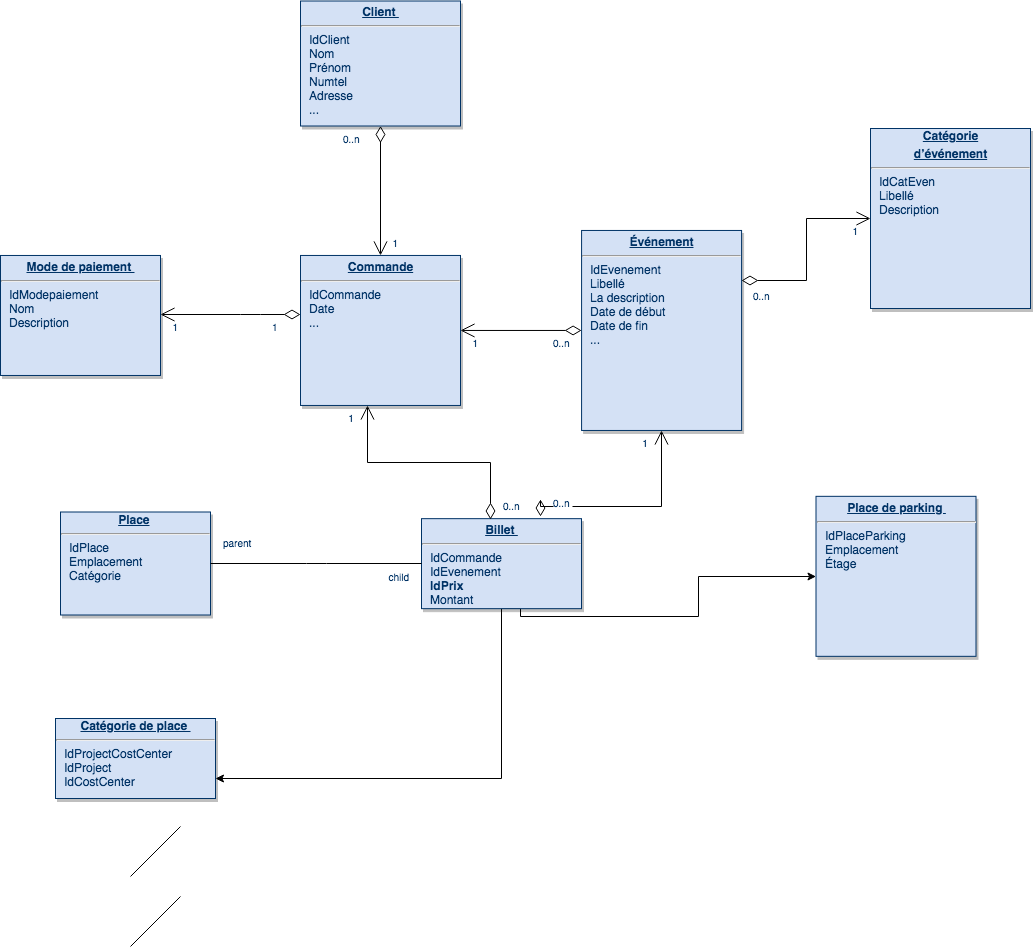

The diagram above was exported from draw.io. Its source (the exported page's mxGraphModel, read from the mxfile embedded in the PNG):
<mxGraphModel dx="1158" dy="556" grid="1" gridSize="10" guides="1" tooltips="1" connect="1" arrows="1" fold="1" page="1" pageScale="1" pageWidth="826" pageHeight="1169" background="#ffffff" math="0" shadow="0">
  <root>
    <mxCell id="0" />
    <mxCell id="1" parent="0" />
    <mxCell id="19" value="&lt;p style=&quot;margin: 0px ; margin-top: 4px ; text-align: center ; text-decoration: underline&quot;&gt;&lt;b&gt;Mode de paiement&amp;nbsp;&lt;/b&gt;&lt;/p&gt;&lt;hr&gt;&lt;p style=&quot;margin: 0px ; margin-left: 8px&quot;&gt;IdModepaiement&lt;br&gt;Nom&lt;/p&gt;&lt;p style=&quot;margin: 0px ; margin-left: 8px&quot;&gt;Description&lt;/p&gt;&lt;p style=&quot;margin: 0px ; margin-left: 8px&quot;&gt;&lt;br&gt;&lt;/p&gt;" style="verticalAlign=top;align=left;overflow=fill;fontSize=12;fontFamily=Helvetica;html=1;strokeColor=#003366;shadow=1;fillColor=#D4E1F5;fontColor=#003366" parent="1" vertex="1">
      <mxGeometry x="10.000000000000114" y="548.9733333333338" width="160" height="120" as="geometry" />
    </mxCell>
    <mxCell id="20" value="&lt;p style=&quot;margin: 0px ; margin-top: 4px ; text-align: center ; text-decoration: underline&quot;&gt;&lt;b&gt;&lt;font style=&quot;vertical-align: inherit&quot;&gt;&lt;font style=&quot;vertical-align: inherit&quot;&gt;&lt;font style=&quot;vertical-align: inherit&quot;&gt;&lt;font style=&quot;vertical-align: inherit&quot;&gt;Client&amp;nbsp;&lt;/font&gt;&lt;/font&gt;&lt;/font&gt;&lt;/font&gt;&lt;/b&gt;&lt;/p&gt;&lt;hr&gt;&lt;p style=&quot;margin: 0px ; margin-left: 8px&quot;&gt;&lt;font style=&quot;vertical-align: inherit&quot;&gt;&lt;font style=&quot;vertical-align: inherit&quot;&gt;&lt;font style=&quot;vertical-align: inherit&quot;&gt;&lt;font style=&quot;vertical-align: inherit&quot;&gt;IdClient&lt;/font&gt;&lt;/font&gt;&lt;/font&gt;&lt;/font&gt;&lt;/p&gt;&lt;p style=&quot;margin: 0px ; margin-left: 8px&quot;&gt;&lt;font style=&quot;vertical-align: inherit&quot;&gt;&lt;font style=&quot;vertical-align: inherit&quot;&gt;Nom&lt;/font&gt;&lt;/font&gt;&lt;/p&gt;&lt;p style=&quot;margin: 0px ; margin-left: 8px&quot;&gt;&lt;font style=&quot;vertical-align: inherit&quot;&gt;&lt;font style=&quot;vertical-align: inherit&quot;&gt;Prénom&lt;/font&gt;&lt;/font&gt;&lt;/p&gt;&lt;p style=&quot;margin: 0px ; margin-left: 8px&quot;&gt;&lt;font style=&quot;vertical-align: inherit&quot;&gt;&lt;font style=&quot;vertical-align: inherit&quot;&gt;Numtel&lt;/font&gt;&lt;/font&gt;&lt;/p&gt;&lt;p style=&quot;margin: 0px ; margin-left: 8px&quot;&gt;&lt;font style=&quot;vertical-align: inherit&quot;&gt;&lt;font style=&quot;vertical-align: inherit&quot;&gt;Adresse&amp;nbsp;&lt;/font&gt;&lt;/font&gt;&lt;/p&gt;&lt;p style=&quot;margin: 0px ; margin-left: 8px&quot;&gt;&lt;font style=&quot;vertical-align: inherit&quot;&gt;&lt;font style=&quot;vertical-align: inherit&quot;&gt;...&lt;/font&gt;&lt;/font&gt;&lt;/p&gt;" style="verticalAlign=top;align=left;overflow=fill;fontSize=12;fontFamily=Helvetica;html=1;strokeColor=#003366;shadow=1;fillColor=#D4E1F5;fontColor=#003366" parent="1" vertex="1">
      <mxGeometry x="310.00000000000006" y="294.4999999999998" width="160" height="125" as="geometry" />
    </mxCell>
    <mxCell id="21" value="&lt;p style=&quot;margin: 0px ; margin-top: 4px ; text-align: center ; text-decoration: underline&quot;&gt;&lt;b&gt;Place de parking&amp;nbsp;&lt;/b&gt;&lt;/p&gt;&lt;hr&gt;&lt;p style=&quot;margin: 0px ; margin-left: 8px&quot;&gt;IdPlaceParking&lt;/p&gt;&lt;p style=&quot;margin: 0px ; margin-left: 8px&quot;&gt;Emplacement&amp;nbsp;&lt;/p&gt;&lt;p style=&quot;margin: 0px ; margin-left: 8px&quot;&gt;Étage&lt;/p&gt;&lt;p style=&quot;margin: 0px ; margin-left: 8px&quot;&gt;&amp;nbsp;&lt;/p&gt;&lt;p style=&quot;margin: 0px ; margin-left: 8px&quot;&gt;&lt;br&gt;&lt;/p&gt;" style="verticalAlign=top;align=left;overflow=fill;fontSize=12;fontFamily=Helvetica;html=1;strokeColor=#003366;shadow=1;fillColor=#D4E1F5;fontColor=#003366" parent="1" vertex="1">
      <mxGeometry x="825.5" y="789.8333333333333" width="160" height="160" as="geometry" />
    </mxCell>
    <mxCell id="22" value="&lt;div style=&quot;text-align: center&quot;&gt;&lt;span&gt;&lt;b&gt;&lt;u&gt;Catégorie&lt;/u&gt;&lt;/b&gt;&lt;/span&gt;&lt;/div&gt;&lt;p style=&quot;margin: 4px 0px 0px ; text-align: center&quot;&gt;&lt;b&gt;&amp;nbsp;&lt;/b&gt;&lt;b&gt;&lt;u&gt;d’événement&lt;/u&gt;&lt;/b&gt;&lt;b&gt;&amp;nbsp;&lt;/b&gt;&lt;/p&gt;&lt;hr&gt;&lt;p style=&quot;margin: 0px ; margin-left: 8px&quot;&gt;IdCatEven&lt;/p&gt;&lt;p style=&quot;margin: 0px ; margin-left: 8px&quot;&gt;Libellé&amp;nbsp;&lt;/p&gt;&lt;p style=&quot;margin: 0px ; margin-left: 8px&quot;&gt;Description&amp;nbsp;&lt;/p&gt;" style="verticalAlign=top;align=left;overflow=fill;fontSize=12;fontFamily=Helvetica;html=1;strokeColor=#003366;shadow=1;fillColor=#D4E1F5;fontColor=#003366" parent="1" vertex="1">
      <mxGeometry x="879.9999999999999" y="422" width="160.0000000000001" height="180" as="geometry" />
    </mxCell>
    <mxCell id="24" value="&lt;p style=&quot;margin: 0px ; margin-top: 4px ; text-align: center ; text-decoration: underline&quot;&gt;&lt;b&gt;Commande&lt;/b&gt;&lt;/p&gt;&lt;hr&gt;&lt;p style=&quot;margin: 0px ; margin-left: 8px&quot;&gt;&lt;font style=&quot;vertical-align: inherit&quot;&gt;&lt;font style=&quot;vertical-align: inherit&quot;&gt;IdCommande&lt;/font&gt;&lt;/font&gt;&lt;/p&gt;&lt;p style=&quot;margin: 0px ; margin-left: 8px&quot;&gt;Date&lt;/p&gt;&lt;p style=&quot;margin: 0px ; margin-left: 8px&quot;&gt;...&lt;/p&gt;" style="verticalAlign=top;align=left;overflow=fill;fontSize=12;fontFamily=Helvetica;html=1;strokeColor=#003366;shadow=1;fillColor=#D4E1F5;fontColor=#003366" parent="1" vertex="1">
      <mxGeometry x="310.0000000000002" y="548.9600000000006" width="160" height="150" as="geometry" />
    </mxCell>
    <mxCell id="28" value="&lt;div style=&quot;text-align: center&quot;&gt;&lt;span&gt;&lt;b&gt;&lt;u&gt;Place&lt;/u&gt;&lt;/b&gt;&lt;/span&gt;&lt;b&gt;&amp;nbsp;&lt;/b&gt;&lt;/div&gt;&lt;hr&gt;&lt;p style=&quot;margin: 0px ; margin-left: 8px&quot;&gt;IdPlace&amp;nbsp;&lt;/p&gt;&lt;p style=&quot;margin: 0px ; margin-left: 8px&quot;&gt;Emplacement&amp;nbsp;&lt;/p&gt;&lt;p style=&quot;margin: 0px ; margin-left: 8px&quot;&gt;Catégorie&amp;nbsp;&lt;/p&gt;&lt;p style=&quot;margin: 0px ; margin-left: 8px&quot;&gt;&lt;br&gt;&lt;/p&gt;" style="verticalAlign=top;align=left;overflow=fill;fontSize=12;fontFamily=Helvetica;html=1;strokeColor=#003366;shadow=1;fillColor=#D4E1F5;fontColor=#003366" parent="1" vertex="1">
      <mxGeometry x="70" y="805.5" width="150" height="103" as="geometry" />
    </mxCell>
    <mxCell id="29" value="&lt;p style=&quot;margin: 4px 0px 0px ; text-align: center&quot;&gt;&lt;b&gt;&lt;u&gt;&lt;font style=&quot;vertical-align: inherit&quot;&gt;&lt;font style=&quot;vertical-align: inherit&quot;&gt;Événement&lt;/font&gt;&lt;/font&gt;&lt;/u&gt;&lt;/b&gt;&lt;br&gt;&lt;/p&gt;&lt;hr&gt;&lt;p style=&quot;margin: 0px ; margin-left: 8px&quot;&gt;&lt;font style=&quot;vertical-align: inherit&quot;&gt;&lt;font style=&quot;vertical-align: inherit&quot;&gt;IdEvenement&lt;/font&gt;&lt;/font&gt;&lt;/p&gt;&lt;p style=&quot;margin: 0px ; margin-left: 8px&quot;&gt;Libellé&lt;/p&gt;&lt;p style=&quot;margin: 0px ; margin-left: 8px&quot;&gt;&lt;font style=&quot;vertical-align: inherit&quot;&gt;&lt;font style=&quot;vertical-align: inherit&quot;&gt;La description&lt;/font&gt;&lt;/font&gt;&lt;/p&gt;&lt;p style=&quot;margin: 0px ; margin-left: 8px&quot;&gt;&lt;font style=&quot;vertical-align: inherit&quot;&gt;&lt;font style=&quot;vertical-align: inherit&quot;&gt;Date de début&lt;/font&gt;&lt;/font&gt;&lt;/p&gt;&lt;p style=&quot;margin: 0px ; margin-left: 8px&quot;&gt;&lt;font style=&quot;vertical-align: inherit&quot;&gt;&lt;font style=&quot;vertical-align: inherit&quot;&gt;Date de fin&lt;/font&gt;&lt;/font&gt;&lt;/p&gt;&lt;p style=&quot;margin: 0px ; margin-left: 8px&quot;&gt;...&lt;/p&gt;" style="verticalAlign=top;align=left;overflow=fill;fontSize=12;fontFamily=Helvetica;html=1;strokeColor=#003366;shadow=1;fillColor=#D4E1F5;fontColor=#003366" parent="1" vertex="1">
      <mxGeometry x="591.0800000000003" y="523.9600000000007" width="160" height="200" as="geometry" />
    </mxCell>
    <mxCell id="33" value="&lt;div style=&quot;text-align: center&quot;&gt;&lt;span&gt;&lt;b&gt;&lt;u&gt;Catégorie de place&amp;nbsp;&lt;/u&gt;&lt;/b&gt;&lt;/span&gt;&lt;/div&gt;&lt;hr&gt;&lt;p style=&quot;margin: 0px ; margin-left: 8px&quot;&gt;IdProjectCostCenter&lt;/p&gt;&lt;p style=&quot;margin: 0px ; margin-left: 8px&quot;&gt;IdProject&lt;/p&gt;&lt;p style=&quot;margin: 0px ; margin-left: 8px&quot;&gt;IdCostCenter&lt;/p&gt;" style="verticalAlign=top;align=left;overflow=fill;fontSize=12;fontFamily=Helvetica;html=1;strokeColor=#003366;shadow=1;fillColor=#D4E1F5;fontColor=#003366" parent="1" vertex="1">
      <mxGeometry x="65" y="1012" width="160" height="80" as="geometry" />
    </mxCell>
    <mxCell id="BGh--aFmLkR6lpmeyg4e-114" style="edgeStyle=orthogonalEdgeStyle;rounded=0;orthogonalLoop=1;jettySize=auto;html=1;exitX=0.5;exitY=1;exitDx=0;exitDy=0;entryX=1;entryY=0.75;entryDx=0;entryDy=0;" parent="1" source="34" target="33" edge="1">
      <mxGeometry relative="1" as="geometry" />
    </mxCell>
    <mxCell id="BGh--aFmLkR6lpmeyg4e-116" style="edgeStyle=orthogonalEdgeStyle;rounded=0;orthogonalLoop=1;jettySize=auto;html=1;exitX=0.5;exitY=1;exitDx=0;exitDy=0;" parent="1" source="34" target="21" edge="1">
      <mxGeometry relative="1" as="geometry">
        <Array as="points">
          <mxPoint x="530" y="902" />
          <mxPoint x="530" y="910" />
          <mxPoint x="708" y="910" />
          <mxPoint x="708" y="870" />
        </Array>
      </mxGeometry>
    </mxCell>
    <mxCell id="34" value="&lt;p style=&quot;margin: 0px ; margin-top: 4px ; text-align: center ; text-decoration: underline&quot;&gt;&lt;b&gt;Billet&amp;nbsp;&lt;/b&gt;&lt;/p&gt;&lt;hr&gt;&lt;p style=&quot;margin: 0px ; margin-left: 8px&quot;&gt;IdCommande&lt;/p&gt;&lt;p style=&quot;margin: 0px ; margin-left: 8px&quot;&gt;IdEvenement&amp;nbsp;&lt;/p&gt;&lt;p style=&quot;margin: 0px ; margin-left: 8px&quot;&gt;&lt;b&gt;IdPrix&lt;/b&gt;&amp;nbsp;&lt;/p&gt;&lt;p style=&quot;margin: 0px ; margin-left: 8px&quot;&gt;Montant&amp;nbsp;&lt;/p&gt;" style="verticalAlign=top;align=left;overflow=fill;fontSize=12;fontFamily=Helvetica;html=1;strokeColor=#003366;shadow=1;fillColor=#D4E1F5;fontColor=#003366" parent="1" vertex="1">
      <mxGeometry x="431.00000000000006" y="812.1600000000003" width="160" height="90" as="geometry" />
    </mxCell>
    <mxCell id="48" value="" style="endArrow=open;endSize=12;startArrow=diamondThin;startSize=14;startFill=0;edgeStyle=orthogonalEdgeStyle;exitX=1;exitY=0.25;rounded=0" parent="1" source="29" target="22" edge="1">
      <mxGeometry x="769.3599999999999" y="442" as="geometry">
        <mxPoint x="769.3599999999999" y="442" as="sourcePoint" />
        <mxPoint x="929.3599999999999" y="442" as="targetPoint" />
      </mxGeometry>
    </mxCell>
    <mxCell id="49" value="0..n" style="resizable=0;align=left;verticalAlign=top;labelBackgroundColor=#ffffff;fontSize=10;strokeColor=#003366;shadow=1;fillColor=#D4E1F5;fontColor=#003366" parent="48" connectable="0" vertex="1">
      <mxGeometry x="-1" relative="1" as="geometry">
        <mxPoint x="8.919999999999803" y="3.039999999999177" as="offset" />
      </mxGeometry>
    </mxCell>
    <mxCell id="50" value="1" style="resizable=0;align=right;verticalAlign=top;labelBackgroundColor=#ffffff;fontSize=10;strokeColor=#003366;shadow=1;fillColor=#D4E1F5;fontColor=#003366" parent="48" connectable="0" vertex="1">
      <mxGeometry x="1" relative="1" as="geometry">
        <mxPoint x="-10" as="offset" />
      </mxGeometry>
    </mxCell>
    <mxCell id="72" value="" style="endArrow=open;endSize=12;startArrow=diamondThin;startSize=14;startFill=0;edgeStyle=orthogonalEdgeStyle;rounded=0;entryX=0.5;entryY=1;entryDx=0;entryDy=0;" parent="1" target="29" edge="1">
      <mxGeometry x="448.35999999999996" y="834.5" as="geometry">
        <mxPoint x="550" y="810" as="sourcePoint" />
        <mxPoint x="669" y="752.5" as="targetPoint" />
        <Array as="points">
          <mxPoint x="550" y="800" />
          <mxPoint x="671" y="800" />
        </Array>
      </mxGeometry>
    </mxCell>
    <mxCell id="73" value="0..n" style="resizable=0;align=left;verticalAlign=top;labelBackgroundColor=#ffffff;fontSize=10;strokeColor=#003366;shadow=1;fillColor=#D4E1F5;fontColor=#003366" parent="72" connectable="0" vertex="1">
      <mxGeometry x="-1" relative="1" as="geometry">
        <mxPoint x="10" y="-26.160000000000235" as="offset" />
      </mxGeometry>
    </mxCell>
    <mxCell id="74" value="1" style="resizable=0;align=right;verticalAlign=top;labelBackgroundColor=#ffffff;fontSize=10;strokeColor=#003366;shadow=1;fillColor=#D4E1F5;fontColor=#003366" parent="72" connectable="0" vertex="1">
      <mxGeometry x="1" relative="1" as="geometry">
        <mxPoint x="-11.080000000000421" as="offset" />
      </mxGeometry>
    </mxCell>
    <mxCell id="87" value="" style="endArrow=open;endSize=12;startArrow=diamondThin;startSize=14;startFill=0;edgeStyle=orthogonalEdgeStyle" parent="1" source="20" target="24" edge="1">
      <mxGeometry x="519.3599999999999" y="192" as="geometry">
        <mxPoint x="519.3599999999999" y="192" as="sourcePoint" />
        <mxPoint x="679.3599999999999" y="192" as="targetPoint" />
      </mxGeometry>
    </mxCell>
    <mxCell id="88" value="0..n" style="resizable=0;align=left;verticalAlign=top;labelBackgroundColor=#ffffff;fontSize=10;strokeColor=#003366;shadow=1;fillColor=#D4E1F5;fontColor=#003366" parent="87" connectable="0" vertex="1">
      <mxGeometry x="-1" relative="1" as="geometry">
        <mxPoint x="-40" as="offset" />
      </mxGeometry>
    </mxCell>
    <mxCell id="89" value="1" style="resizable=0;align=right;verticalAlign=top;labelBackgroundColor=#ffffff;fontSize=10;strokeColor=#003366;shadow=1;fillColor=#D4E1F5;fontColor=#003366" parent="87" connectable="0" vertex="1">
      <mxGeometry x="1" relative="1" as="geometry">
        <mxPoint x="19.99999999999981" y="-24.999999999999815" as="offset" />
      </mxGeometry>
    </mxCell>
    <mxCell id="99" value="" style="endArrow=open;endSize=12;startArrow=diamondThin;startSize=14;startFill=0;edgeStyle=orthogonalEdgeStyle" parent="1" source="29" target="24" edge="1">
      <mxGeometry x="369.35999999999996" y="352" as="geometry">
        <mxPoint x="369.35999999999996" y="352" as="sourcePoint" />
        <mxPoint x="529.3599999999999" y="352" as="targetPoint" />
        <Array as="points" />
      </mxGeometry>
    </mxCell>
    <mxCell id="100" value="0..n" style="resizable=0;align=left;verticalAlign=top;labelBackgroundColor=#ffffff;fontSize=10;strokeColor=#003366;shadow=1;fillColor=#D4E1F5;fontColor=#003366" parent="99" connectable="0" vertex="1">
      <mxGeometry x="-1" relative="1" as="geometry">
        <mxPoint x="-31.08000000000042" as="offset" />
      </mxGeometry>
    </mxCell>
    <mxCell id="101" value="1" style="resizable=0;align=right;verticalAlign=top;labelBackgroundColor=#ffffff;fontSize=10;strokeColor=#003366;shadow=1;fillColor=#D4E1F5;fontColor=#003366" parent="99" connectable="0" vertex="1">
      <mxGeometry x="1" relative="1" as="geometry">
        <mxPoint x="19.99999999999981" y="1.8947806286936006e-13" as="offset" />
      </mxGeometry>
    </mxCell>
    <mxCell id="107" value="" style="endArrow=none;edgeStyle=orthogonalEdgeStyle;" parent="1" source="28" target="34" edge="1">
      <mxGeometry x="190" y="942" as="geometry">
        <mxPoint x="190" y="942" as="sourcePoint" />
        <mxPoint x="350" y="942" as="targetPoint" />
      </mxGeometry>
    </mxCell>
    <mxCell id="108" value="parent" style="resizable=0;align=left;verticalAlign=bottom;labelBackgroundColor=#ffffff;fontSize=10;strokeColor=#003366;shadow=1;fillColor=#D4E1F5;fontColor=#003366" parent="107" connectable="0" vertex="1">
      <mxGeometry x="-1" relative="1" as="geometry">
        <mxPoint x="10" y="-10" as="offset" />
      </mxGeometry>
    </mxCell>
    <mxCell id="109" value="child" style="resizable=0;align=right;verticalAlign=bottom;labelBackgroundColor=#ffffff;fontSize=10;strokeColor=#003366;shadow=1;fillColor=#D4E1F5;fontColor=#003366" parent="107" connectable="0" vertex="1">
      <mxGeometry x="1" relative="1" as="geometry">
        <mxPoint x="-10" y="23.83999999999977" as="offset" />
      </mxGeometry>
    </mxCell>
    <mxCell id="pnk1PPgNyKhPwBmhnowR-114" value="" style="endArrow=open;endSize=12;startArrow=diamondThin;startSize=14;startFill=0;edgeStyle=orthogonalEdgeStyle;entryX=0.419;entryY=1;rounded=0;entryDx=0;entryDy=0;entryPerimeter=0;exitX=0.431;exitY=0.009;exitDx=0;exitDy=0;exitPerimeter=0;" parent="1" source="34" target="24" edge="1">
      <mxGeometry x="429.35999999999996" y="822" as="geometry">
        <mxPoint x="530" y="928.1600000000003" as="sourcePoint" />
        <mxPoint x="641" y="734" as="targetPoint" />
      </mxGeometry>
    </mxCell>
    <mxCell id="pnk1PPgNyKhPwBmhnowR-115" value="0..n" style="resizable=0;align=left;verticalAlign=top;labelBackgroundColor=#ffffff;fontSize=10;strokeColor=#003366;shadow=1;fillColor=#D4E1F5;fontColor=#003366" parent="pnk1PPgNyKhPwBmhnowR-114" connectable="0" vertex="1">
      <mxGeometry x="-1" relative="1" as="geometry">
        <mxPoint x="10" y="-26.160000000000235" as="offset" />
      </mxGeometry>
    </mxCell>
    <mxCell id="pnk1PPgNyKhPwBmhnowR-116" value="1" style="resizable=0;align=right;verticalAlign=top;labelBackgroundColor=#ffffff;fontSize=10;strokeColor=#003366;shadow=1;fillColor=#D4E1F5;fontColor=#003366" parent="pnk1PPgNyKhPwBmhnowR-114" connectable="0" vertex="1">
      <mxGeometry x="1" relative="1" as="geometry">
        <mxPoint x="-11.080000000000421" as="offset" />
      </mxGeometry>
    </mxCell>
    <mxCell id="BGh--aFmLkR6lpmeyg4e-109" value="" style="endArrow=open;endSize=12;startArrow=diamondThin;startSize=14;startFill=0;edgeStyle=orthogonalEdgeStyle" parent="1" source="24" edge="1">
      <mxGeometry x="69.35999999999996" y="336.5" as="geometry">
        <mxPoint x="291.0800000000004" y="608.4600000000007" as="sourcePoint" />
        <mxPoint x="170.00000000000023" y="608.4600000000007" as="targetPoint" />
        <Array as="points">
          <mxPoint x="260" y="608" />
          <mxPoint x="260" y="608" />
        </Array>
      </mxGeometry>
    </mxCell>
    <mxCell id="BGh--aFmLkR6lpmeyg4e-110" value="1" style="resizable=0;align=left;verticalAlign=top;labelBackgroundColor=#ffffff;fontSize=10;strokeColor=#003366;shadow=1;fillColor=#D4E1F5;fontColor=#003366" parent="BGh--aFmLkR6lpmeyg4e-109" connectable="0" vertex="1">
      <mxGeometry x="-1" relative="1" as="geometry">
        <mxPoint x="-31.08000000000042" as="offset" />
      </mxGeometry>
    </mxCell>
    <mxCell id="BGh--aFmLkR6lpmeyg4e-111" value="1" style="resizable=0;align=right;verticalAlign=top;labelBackgroundColor=#ffffff;fontSize=10;strokeColor=#003366;shadow=1;fillColor=#D4E1F5;fontColor=#003366" parent="BGh--aFmLkR6lpmeyg4e-109" connectable="0" vertex="1">
      <mxGeometry x="1" relative="1" as="geometry">
        <mxPoint x="19.99999999999981" y="1.8947806286936006e-13" as="offset" />
      </mxGeometry>
    </mxCell>
    <mxCell id="BGh--aFmLkR6lpmeyg4e-113" value="" style="endArrow=none;html=1;" parent="1" edge="1">
      <mxGeometry width="50" height="50" relative="1" as="geometry">
        <mxPoint x="140" y="1170" as="sourcePoint" />
        <mxPoint x="190" y="1120" as="targetPoint" />
      </mxGeometry>
    </mxCell>
    <mxCell id="BGh--aFmLkR6lpmeyg4e-115" value="" style="endArrow=none;html=1;" parent="1" edge="1">
      <mxGeometry width="50" height="50" relative="1" as="geometry">
        <mxPoint x="140" y="1240" as="sourcePoint" />
        <mxPoint x="190" y="1190" as="targetPoint" />
      </mxGeometry>
    </mxCell>
  </root>
</mxGraphModel>